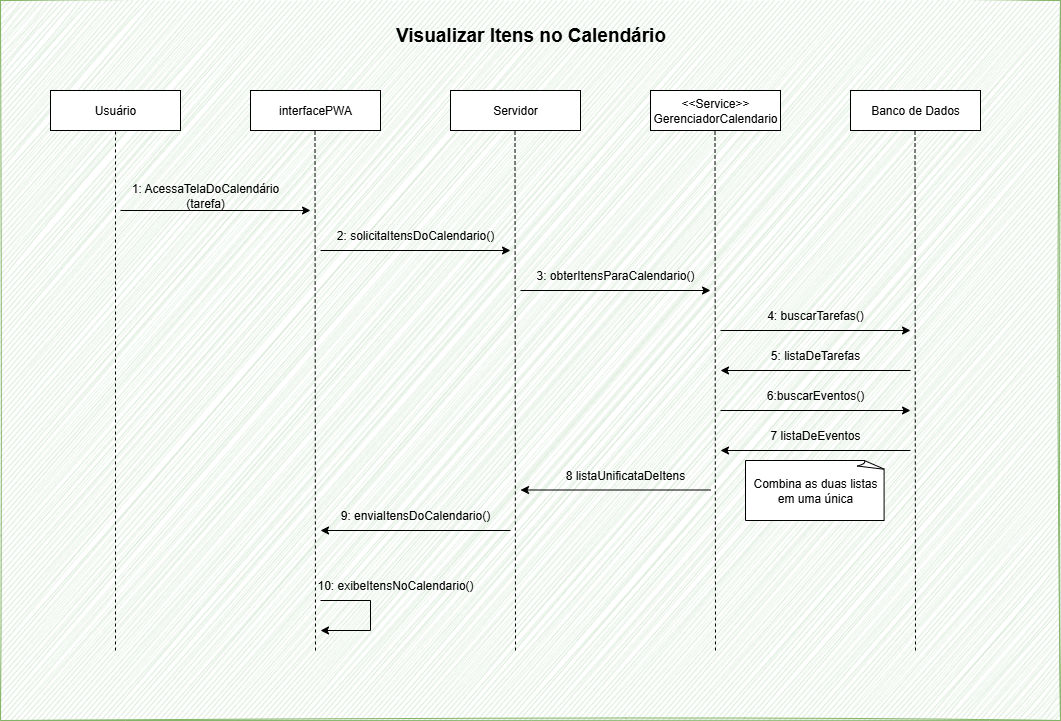

The diagram above was exported from draw.io. Its source (the exported page's mxGraphModel, read from the mxfile embedded in the PNG):
<mxGraphModel dx="621" dy="1084" grid="1" gridSize="10" guides="1" tooltips="1" connect="1" arrows="1" fold="1" page="1" pageScale="1" pageWidth="827" pageHeight="1169" math="0" shadow="0">
  <root>
    <mxCell id="0" />
    <mxCell id="1" parent="0" />
    <mxCell id="lAcekm-uTONOwWkII-y4-50" value="" style="rounded=0;whiteSpace=wrap;html=1;fillColor=#d5e8d4;strokeColor=#82b366;sketch=1;curveFitting=1;jiggle=2;" vertex="1" parent="1">
      <mxGeometry x="30" y="70" width="1060" height="720" as="geometry" />
    </mxCell>
    <mxCell id="lAcekm-uTONOwWkII-y4-2" value="Usuário" style="rounded=0;whiteSpace=wrap;html=1;" vertex="1" parent="1">
      <mxGeometry x="80" y="160" width="130" height="40" as="geometry" />
    </mxCell>
    <mxCell id="lAcekm-uTONOwWkII-y4-3" value="interfacePWA" style="rounded=0;whiteSpace=wrap;html=1;" vertex="1" parent="1">
      <mxGeometry x="280" y="160" width="130" height="40" as="geometry" />
    </mxCell>
    <mxCell id="lAcekm-uTONOwWkII-y4-4" value="Servidor" style="rounded=0;whiteSpace=wrap;html=1;" vertex="1" parent="1">
      <mxGeometry x="480" y="160" width="130" height="40" as="geometry" />
    </mxCell>
    <mxCell id="lAcekm-uTONOwWkII-y4-5" value="&amp;lt;&amp;lt;Service&amp;gt;&amp;gt;&lt;br&gt;GerenciadorCalendario" style="rounded=0;whiteSpace=wrap;html=1;" vertex="1" parent="1">
      <mxGeometry x="680" y="160" width="130" height="40" as="geometry" />
    </mxCell>
    <mxCell id="lAcekm-uTONOwWkII-y4-6" value="Banco de Dados" style="rounded=0;whiteSpace=wrap;html=1;" vertex="1" parent="1">
      <mxGeometry x="880" y="160" width="130" height="40" as="geometry" />
    </mxCell>
    <mxCell id="lAcekm-uTONOwWkII-y4-7" value="" style="endArrow=none;dashed=1;html=1;rounded=0;entryX=0.5;entryY=1;entryDx=0;entryDy=0;" edge="1" parent="1" target="lAcekm-uTONOwWkII-y4-2">
      <mxGeometry width="50" height="50" relative="1" as="geometry">
        <mxPoint x="145" y="720" as="sourcePoint" />
        <mxPoint x="130" y="270" as="targetPoint" />
      </mxGeometry>
    </mxCell>
    <mxCell id="lAcekm-uTONOwWkII-y4-8" value="" style="endArrow=none;dashed=1;html=1;rounded=0;entryX=0.5;entryY=1;entryDx=0;entryDy=0;" edge="1" parent="1">
      <mxGeometry width="50" height="50" relative="1" as="geometry">
        <mxPoint x="345" y="720" as="sourcePoint" />
        <mxPoint x="344.5" y="200" as="targetPoint" />
      </mxGeometry>
    </mxCell>
    <mxCell id="lAcekm-uTONOwWkII-y4-9" value="" style="endArrow=none;dashed=1;html=1;rounded=0;entryX=0.5;entryY=1;entryDx=0;entryDy=0;" edge="1" parent="1">
      <mxGeometry width="50" height="50" relative="1" as="geometry">
        <mxPoint x="545" y="720" as="sourcePoint" />
        <mxPoint x="544.5" y="200" as="targetPoint" />
      </mxGeometry>
    </mxCell>
    <mxCell id="lAcekm-uTONOwWkII-y4-10" value="" style="endArrow=none;dashed=1;html=1;rounded=0;entryX=0.5;entryY=1;entryDx=0;entryDy=0;" edge="1" parent="1">
      <mxGeometry width="50" height="50" relative="1" as="geometry">
        <mxPoint x="745" y="720" as="sourcePoint" />
        <mxPoint x="744.5" y="200" as="targetPoint" />
      </mxGeometry>
    </mxCell>
    <mxCell id="lAcekm-uTONOwWkII-y4-11" value="" style="endArrow=none;dashed=1;html=1;rounded=0;entryX=0.5;entryY=1;entryDx=0;entryDy=0;" edge="1" parent="1">
      <mxGeometry width="50" height="50" relative="1" as="geometry">
        <mxPoint x="945" y="720" as="sourcePoint" />
        <mxPoint x="944.5" y="200" as="targetPoint" />
      </mxGeometry>
    </mxCell>
    <mxCell id="lAcekm-uTONOwWkII-y4-12" value="" style="endArrow=classic;html=1;rounded=0;" edge="1" parent="1">
      <mxGeometry width="50" height="50" relative="1" as="geometry">
        <mxPoint x="150" y="280" as="sourcePoint" />
        <mxPoint x="340" y="280" as="targetPoint" />
      </mxGeometry>
    </mxCell>
    <mxCell id="lAcekm-uTONOwWkII-y4-25" value="" style="endArrow=classic;html=1;rounded=0;" edge="1" parent="1">
      <mxGeometry width="50" height="50" relative="1" as="geometry">
        <mxPoint x="350" y="320" as="sourcePoint" />
        <mxPoint x="540" y="320" as="targetPoint" />
      </mxGeometry>
    </mxCell>
    <mxCell id="lAcekm-uTONOwWkII-y4-26" value="" style="endArrow=classic;html=1;rounded=0;" edge="1" parent="1">
      <mxGeometry width="50" height="50" relative="1" as="geometry">
        <mxPoint x="550" y="360" as="sourcePoint" />
        <mxPoint x="740" y="360" as="targetPoint" />
      </mxGeometry>
    </mxCell>
    <mxCell id="lAcekm-uTONOwWkII-y4-27" value="" style="endArrow=none;html=1;rounded=0;startArrow=classic;startFill=1;endFill=0;" edge="1" parent="1">
      <mxGeometry width="50" height="50" relative="1" as="geometry">
        <mxPoint x="750" y="440" as="sourcePoint" />
        <mxPoint x="940" y="440" as="targetPoint" />
      </mxGeometry>
    </mxCell>
    <mxCell id="lAcekm-uTONOwWkII-y4-28" value="" style="endArrow=none;html=1;rounded=0;endFill=0;startArrow=classic;startFill=1;" edge="1" parent="1">
      <mxGeometry width="50" height="50" relative="1" as="geometry">
        <mxPoint x="750" y="520" as="sourcePoint" />
        <mxPoint x="940" y="520" as="targetPoint" />
      </mxGeometry>
    </mxCell>
    <mxCell id="lAcekm-uTONOwWkII-y4-29" value="" style="endArrow=none;html=1;rounded=0;endFill=0;startArrow=classic;startFill=1;" edge="1" parent="1">
      <mxGeometry width="50" height="50" relative="1" as="geometry">
        <mxPoint x="550" y="559.5" as="sourcePoint" />
        <mxPoint x="740" y="559.5" as="targetPoint" />
      </mxGeometry>
    </mxCell>
    <mxCell id="lAcekm-uTONOwWkII-y4-30" value="" style="endArrow=classic;html=1;rounded=0;" edge="1" parent="1">
      <mxGeometry width="50" height="50" relative="1" as="geometry">
        <mxPoint x="750" y="400" as="sourcePoint" />
        <mxPoint x="940" y="400" as="targetPoint" />
      </mxGeometry>
    </mxCell>
    <mxCell id="lAcekm-uTONOwWkII-y4-31" value="" style="endArrow=classic;html=1;rounded=0;" edge="1" parent="1">
      <mxGeometry width="50" height="50" relative="1" as="geometry">
        <mxPoint x="750" y="480" as="sourcePoint" />
        <mxPoint x="940" y="480" as="targetPoint" />
      </mxGeometry>
    </mxCell>
    <mxCell id="lAcekm-uTONOwWkII-y4-33" value="1: AcessaTelaDoCalendário (tarefa)" style="text;html=1;align=center;verticalAlign=middle;whiteSpace=wrap;rounded=0;" vertex="1" parent="1">
      <mxGeometry x="140" y="250" width="190" height="30" as="geometry" />
    </mxCell>
    <mxCell id="lAcekm-uTONOwWkII-y4-36" value="2: solicitaItensDoCalendario()" style="text;html=1;align=center;verticalAlign=middle;whiteSpace=wrap;rounded=0;" vertex="1" parent="1">
      <mxGeometry x="350" y="290" width="190" height="30" as="geometry" />
    </mxCell>
    <mxCell id="lAcekm-uTONOwWkII-y4-37" value="3: obterItensParaCalendario()" style="text;html=1;align=center;verticalAlign=middle;whiteSpace=wrap;rounded=0;" vertex="1" parent="1">
      <mxGeometry x="550" y="330" width="190" height="30" as="geometry" />
    </mxCell>
    <mxCell id="lAcekm-uTONOwWkII-y4-38" value="4: buscarTarefas()" style="text;html=1;align=center;verticalAlign=middle;whiteSpace=wrap;rounded=0;" vertex="1" parent="1">
      <mxGeometry x="750" y="370" width="190" height="30" as="geometry" />
    </mxCell>
    <mxCell id="lAcekm-uTONOwWkII-y4-39" value="5: listaDeTarefas" style="text;html=1;align=center;verticalAlign=middle;whiteSpace=wrap;rounded=0;" vertex="1" parent="1">
      <mxGeometry x="750" y="410" width="190" height="30" as="geometry" />
    </mxCell>
    <mxCell id="lAcekm-uTONOwWkII-y4-40" value="6:buscarEventos()" style="text;html=1;align=center;verticalAlign=middle;whiteSpace=wrap;rounded=0;" vertex="1" parent="1">
      <mxGeometry x="750" y="450" width="190" height="30" as="geometry" />
    </mxCell>
    <mxCell id="lAcekm-uTONOwWkII-y4-41" value="7 listaDeEventos" style="text;html=1;align=center;verticalAlign=middle;whiteSpace=wrap;rounded=0;" vertex="1" parent="1">
      <mxGeometry x="750" y="490" width="190" height="30" as="geometry" />
    </mxCell>
    <mxCell id="lAcekm-uTONOwWkII-y4-42" value="Combina as duas listas em uma única" style="whiteSpace=wrap;html=1;shape=mxgraph.basic.document" vertex="1" parent="1">
      <mxGeometry x="775" y="530" width="140" height="60" as="geometry" />
    </mxCell>
    <mxCell id="lAcekm-uTONOwWkII-y4-43" value="8 listaUnificataDeItens" style="text;html=1;align=center;verticalAlign=middle;whiteSpace=wrap;rounded=0;" vertex="1" parent="1">
      <mxGeometry x="560" y="530" width="190" height="30" as="geometry" />
    </mxCell>
    <mxCell id="lAcekm-uTONOwWkII-y4-45" value="" style="endArrow=none;html=1;rounded=0;endFill=0;startArrow=classic;startFill=1;" edge="1" parent="1">
      <mxGeometry width="50" height="50" relative="1" as="geometry">
        <mxPoint x="350" y="600" as="sourcePoint" />
        <mxPoint x="540" y="600" as="targetPoint" />
      </mxGeometry>
    </mxCell>
    <mxCell id="lAcekm-uTONOwWkII-y4-46" value="" style="endArrow=none;html=1;rounded=0;endFill=0;startArrow=classic;startFill=1;" edge="1" parent="1">
      <mxGeometry width="50" height="50" relative="1" as="geometry">
        <mxPoint x="350" y="700" as="sourcePoint" />
        <mxPoint x="350" y="670" as="targetPoint" />
        <Array as="points">
          <mxPoint x="400" y="700" />
          <mxPoint x="400" y="670" />
        </Array>
      </mxGeometry>
    </mxCell>
    <mxCell id="lAcekm-uTONOwWkII-y4-47" value="9: enviaItensDoCalendario()" style="text;html=1;align=center;verticalAlign=middle;whiteSpace=wrap;rounded=0;" vertex="1" parent="1">
      <mxGeometry x="350" y="570" width="190" height="30" as="geometry" />
    </mxCell>
    <mxCell id="lAcekm-uTONOwWkII-y4-48" value="10: exibeItensNoCalendario()" style="text;html=1;align=center;verticalAlign=middle;whiteSpace=wrap;rounded=0;" vertex="1" parent="1">
      <mxGeometry x="330" y="640" width="190" height="30" as="geometry" />
    </mxCell>
    <mxCell id="lAcekm-uTONOwWkII-y4-51" value="Visualizar Itens no Calendário" style="text;html=1;align=center;verticalAlign=middle;whiteSpace=wrap;rounded=0;fontSize=19;fontStyle=1" vertex="1" parent="1">
      <mxGeometry x="420.5" y="90" width="279" height="30" as="geometry" />
    </mxCell>
  </root>
</mxGraphModel>